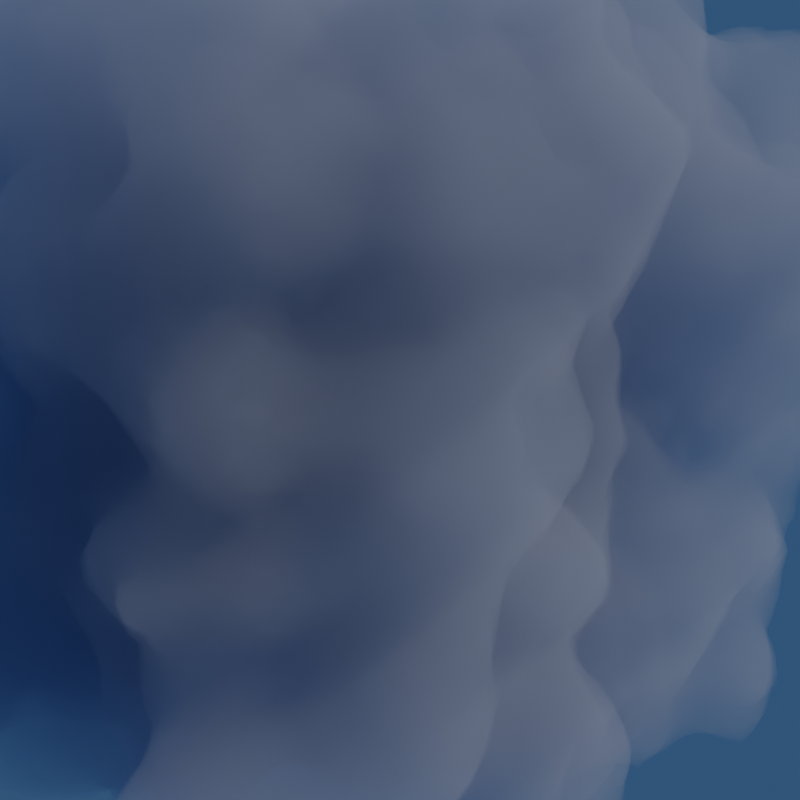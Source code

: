 # Source: cloud_it.blend  (saved by Blender 3.5.10; exported with 4.5.12 LTS)
import bpy
from mathutils import Matrix  # noqa: F401  (used for matrix-valued properties, if any)

bpy.ops.wm.read_factory_settings(use_empty=True)
scene = bpy.context.scene
scene.name = 'Scene'

# ---- collections
col_collection = bpy.data.collections.new('Collection'); scene.collection.children.link(col_collection)

# ---- materials (node trees are filled in below, after node groups)
mat_sl_cloud_it = bpy.data.materials.new('sl_cloud_it')
mat_sl_cloud_it.alpha_threshold = 0.0
mat_sl_cloud_it.line_color = (0.0, 0.0, 0.0, 1.0)

# ---- node groups
ng_sl_cloud_it = bpy.data.node_groups.new('sl_cloud_it', 'ShaderNodeTree')
_s = ng_sl_cloud_it.interface.new_socket(name='Volume', in_out='OUTPUT', socket_type='NodeSocketShader')
_s = ng_sl_cloud_it.interface.new_socket(name='Density', in_out='INPUT', socket_type='NodeSocketFloat')
_s.default_value = 2.5
_s.min_value = 0.0
_s.max_value = 1000.0
_s = ng_sl_cloud_it.interface.new_socket(name='Absorption Color', in_out='INPUT', socket_type='NodeSocketColor')
_s.default_value = (0.1281, 0.2612, 0.619, 1.0)
_N = ng_sl_cloud_it.nodes; _L = ng_sl_cloud_it.links
n0 = _N.new('NodeGroupOutput'); n0.name = 'Group Output'; n0.location = (592, 0)
n1 = _N.new('ShaderNodeVolumePrincipled'); n1.name = 'Principled Volume'; n1.location = (258, 32)
n1.width = 284
n1.inputs[0].default_value = (0.4716, 0.4787, 0.5, 1.0)
n1.inputs[1].default_value = 'color'
n1.inputs[3].default_value = 'sl_cloud_it_density'
n2 = _N.new('NodeGroupInput'); n2.name = 'Group Input'; n2.location = (43, 18)
_L.new(n1.outputs[0], n0.inputs[0])
_L.new(n2.outputs[0], n1.inputs[2])
_L.new(n2.outputs[1], n1.inputs[5])
n0.is_active_output = True
ng_density_check = bpy.data.node_groups.new('density check', 'GeometryNodeTree')
_s = ng_density_check.interface.new_socket(name='Output', in_out='OUTPUT', socket_type='NodeSocketGeometry')
_s = ng_density_check.interface.new_socket(name='Threshold', in_out='OUTPUT', socket_type='NodeSocketFloat')
_s.default_value = 0.5
_s.min_value = -1e+04
_s.max_value = 1e+04
_s = ng_density_check.interface.new_socket(name='Input', in_out='INPUT', socket_type='NodeSocketGeometry')
_s = ng_density_check.interface.new_socket(name='Threshold', in_out='INPUT', socket_type='NodeSocketFloat')
_s.default_value = 0.5
_s.min_value = -1e+04
_s.max_value = 1e+04
ng_density_check.is_modifier = True
_N = ng_density_check.nodes; _L = ng_density_check.links
n0 = _N.new('NodeGroupOutput'); n0.name = 'Group Output'; n0.location = (387, 0)
n1 = _N.new('NodeGroupInput'); n1.name = 'Group Input'; n1.location = (-397, 0)
n2 = _N.new('GeometryNodeAttributeDomainSize'); n2.name = 'Domain Size'; n2.location = (-146, 124)
n3 = _N.new('ShaderNodeMath'); n3.name = 'Math.003'; n3.location = (16, 106)
n3.operation = 'LESS_THAN'
n4 = _N.new('GeometryNodeSubdivideMesh'); n4.name = 'Subdivide Mesh'; n4.location = (-95, -124)
n5 = _N.new('NodeReroute'); n5.name = 'Reroute.002'; n5.location = (-197, -83)
n5.width = 16
n5.socket_idname = 'NodeSocketGeometry'
n6 = _N.new('GeometryNodeSwitch'); n6.name = 'Switch'; n6.location = (197, 27)
_L.new(n2.outputs[0], n3.inputs[0])
_L.new(n4.outputs[0], n6.inputs[2])
_L.new(n5.outputs[0], n6.inputs[1])
_L.new(n5.outputs[0], n4.inputs[0])
_L.new(n3.outputs[0], n6.inputs[0])
_L.new(n5.outputs[0], n2.inputs[0])
_L.new(n1.outputs[1], n3.inputs[1])
_L.new(n1.outputs[0], n5.inputs[0])
_L.new(n6.outputs[0], n0.inputs[0])
_L.new(n1.outputs[1], n0.inputs[1])
n0.is_active_output = True
ng_cloud_it = bpy.data.node_groups.new('cloud_it', 'GeometryNodeTree')
_s = ng_cloud_it.interface.new_socket(name='Geometry', in_out='OUTPUT', socket_type='NodeSocketGeometry')
_s = ng_cloud_it.interface.new_socket(name='Geometry', in_out='INPUT', socket_type='NodeSocketGeometry')
_s = ng_cloud_it.interface.new_socket(name='Mesh Density', in_out='INPUT', socket_type='NodeSocketFloat')
_s.default_value = 1.0
_s.min_value = 0.0
_s.max_value = 1.0
_s = ng_cloud_it.interface.new_socket(name='Noise Scale', in_out='INPUT', socket_type='NodeSocketFloat')
_s.default_value = 2.0
_s.min_value = 0.0
_s.max_value = 1000.0
_s = ng_cloud_it.interface.new_socket(name='Noise Factor', in_out='INPUT', socket_type='NodeSocketFloat')
_s.default_value = 0.2
_s.min_value = 0.2
_s.max_value = 1.0
_s = ng_cloud_it.interface.new_socket(name='Scale', in_out='INPUT', socket_type='NodeSocketVector')
_s.subtype = 'XYZ'
_s.default_value = (1.0, 1.0, 1.0)
_s = ng_cloud_it.interface.new_socket(name='Material', in_out='INPUT', socket_type='NodeSocketMaterial')
_s.default_value = mat_sl_cloud_it
_s = ng_cloud_it.interface.new_socket(name='Seed', in_out='INPUT', socket_type='NodeSocketFloat')
_s.default_value = 1.0
_s.min_value = 0.0
_s.max_value = 1000.0
ng_cloud_it.is_modifier = True
_N = ng_cloud_it.nodes; _L = ng_cloud_it.links
n0 = _N.new('ShaderNodeVectorMath'); n0.name = 'Vector Math.009'; n0.location = (1605, -429)
n0.operation = 'SCALE'
n1 = _N.new('GeometryNodeInputNormal'); n1.name = 'Normal.002'; n1.location = (1151, -422)
n1.legacy_corner_normals = True
n2 = _N.new('ShaderNodeVectorMath'); n2.name = 'Vector Math.008'; n2.location = (1389, -423)
n2.operation = 'SCALE'
n3 = _N.new('ShaderNodeMapRange'); n3.name = 'Map Range.001'; n3.location = (767, -586)
n3.inputs[1].default_value = 0.25
n3.inputs[2].default_value = 0.75
n4 = _N.new('ShaderNodeMath'); n4.name = 'Math.001'; n4.location = (1073, -711)
n4.operation = 'MULTIPLY'
n4.inputs[1].default_value = 1.47
n5 = _N.new('ShaderNodeTexVoronoi'); n5.name = 'Voronoi Texture'; n5.location = (31, -828)
n5.voronoi_dimensions = '4D'
n6 = _N.new('ShaderNodeMath'); n6.name = 'Math'; n6.location = (202, -832)
n6.operation = 'POWER'
n6.inputs[1].default_value = 1.9
n7 = _N.new('GeometryNodeSetPosition'); n7.name = 'Set Position.002'; n7.location = (1838, -19)
n8 = _N.new('ShaderNodeVectorMath'); n8.name = 'Vector Math.004'; n8.location = (1403, -213)
n8.operation = 'MULTIPLY'
n9 = _N.new('GeometryNodeInputNormal'); n9.name = 'Normal.001'; n9.location = (1014, -209)
n9.legacy_corner_normals = True
n10 = _N.new('ShaderNodeVectorMath'); n10.name = 'Vector Math.006'; n10.location = (1044, -343)
n10.operation = 'SCALE'
n11 = _N.new('ShaderNodeVectorMath'); n11.name = 'Vector Math.005'; n11.location = (1576, -213)
n11.operation = 'SCALE'
n11.inputs[3].default_value = 0.99
n12 = _N.new('NodeReroute'); n12.name = 'Reroute.001'; n12.location = (-327, -811)
n12.width = 16
n12.socket_idname = 'NodeSocketFloat'
n13 = _N.new('NodeReroute'); n13.name = 'Reroute'; n13.location = (-291, -784)
n13.width = 16
n13.socket_idname = 'NodeSocketFloat'
n14 = _N.new('ShaderNodeVectorMath'); n14.name = 'Vector Math.007'; n14.location = (501, -473)
n14.operation = 'SUBTRACT'
n14.inputs[1].default_value = (0.1, 0.1, 0.1)
n15 = _N.new('ShaderNodeMix'); n15.name = 'Mix'; n15.location = (286, -317)
n15.data_type = 'RGBA'
n15.inputs[0].default_value = 0.15
n16 = _N.new('ShaderNodeTexNoise'); n16.name = 'Noise Texture.002'; n16.location = (57, -246)
n16.noise_dimensions = '4D'
n16.inputs[3].default_value = 1.0
n17 = _N.new('ShaderNodeTexNoise'); n17.name = 'Noise Texture.001'; n17.location = (61, -507)
n17.noise_dimensions = '4D'
n17.inputs[3].default_value = 1.0
n18 = _N.new('ShaderNodeMath'); n18.name = 'Math.002'; n18.location = (-102, -577)
n18.operation = 'MULTIPLY'
n18.inputs[1].default_value = 3.5
n19 = _N.new('ShaderNodeMapRange'); n19.name = 'Map Range'; n19.location = (694, -392)
n19.hide = True
n19.data_type = 'FLOAT_VECTOR'
n19.inputs[7].default_value = (0.3, 0.3, 0.3)
n19.inputs[8].default_value = (0.6, 0.6, 0.6)
n20 = _N.new('FunctionNodeInputInt'); n20.name = 'Integer'; n20.location = (-272, 266)
n20.integer = 20000
n20.outputs[0].default_value = 0
n21 = _N.new('GeometryNodeGroup'); n21.name = 'Group'; n21.location = (-98, 239)
n21.node_tree = ng_density_check
n22 = _N.new('GeometryNodeGroup'); n22.name = 'Group.001'; n22.location = (64, 238)
n22.node_tree = ng_density_check
n23 = _N.new('GeometryNodeGroup'); n23.name = 'Group.002'; n23.location = (226, 237)
n23.node_tree = ng_density_check
n24 = _N.new('GeometryNodeGroup'); n24.name = 'Group.003'; n24.location = (382, 241)
n24.node_tree = ng_density_check
n25 = _N.new('GeometryNodeGroup'); n25.name = 'Group.004'; n25.location = (545, 241)
n25.node_tree = ng_density_check
n26 = _N.new('GeometryNodeGroup'); n26.name = 'Group.005'; n26.location = (702, 246)
n26.node_tree = ng_density_check
n27 = _N.new('GeometryNodeGroup'); n27.name = 'Group.007'; n27.location = (1033, 245)
n27.node_tree = ng_density_check
n28 = _N.new('GeometryNodeGroup'); n28.name = 'Group.008'; n28.location = (1204, 244)
n28.node_tree = ng_density_check
n29 = _N.new('GeometryNodeGroup'); n29.name = 'Group.009'; n29.location = (1369, 243)
n29.node_tree = ng_density_check
n30 = _N.new('GeometryNodeGroup'); n30.name = 'Group.006'; n30.location = (867, 245)
n30.node_tree = ng_density_check
n31 = _N.new('GeometryNodeTransform'); n31.name = 'Transform Geometry'; n31.location = (-273, 163)
n32 = _N.new('NodeGroupOutput'); n32.name = 'Group Output'; n32.location = (3791, 13)
n33 = _N.new('GeometryNodeSetPosition'); n33.name = 'Set Position.003'; n33.location = (2183, -4)
n34 = _N.new('GeometryNodeMeshToVolume'); n34.name = 'Mesh to Volume'; n34.location = (2605, 45)
n34.resolution_mode = 'VOXEL_SIZE'
n34.inputs[4].default_value = 0.0
n35 = _N.new('GeometryNodeVolumeToMesh'); n35.name = 'Volume to Mesh'; n35.location = (2857, 43)
n35.inputs[3].default_value = 0.12
n36 = _N.new('GeometryNodeSetShadeSmooth'); n36.name = 'Set Shade Smooth'; n36.location = (3064, 32)
n37 = _N.new('ShaderNodeMapRange'); n37.name = 'Map Range.002'; n37.location = (2375, -73)
n37.inputs[3].default_value = 0.2
n37.inputs[4].default_value = 0.05
n38 = _N.new('NodeGroupInput'); n38.name = 'Group Input.001'; n38.location = (2117, -235)
n39 = _N.new('GeometryNodeSetMaterial'); n39.name = 'Set Material'; n39.location = (3276, -27)
n40 = _N.new('GeometryNodeAttributeDomainSize'); n40.name = 'Domain Size'; n40.location = (-1193, 560)
n40.component = 'CURVE'
n41 = _N.new('ShaderNodeMath'); n41.name = 'Math.003'; n41.location = (-1034, 585)
n41.operation = 'GREATER_THAN'
n41.inputs[1].default_value = 0.0
n42 = _N.new('GeometryNodeCurvePrimitiveCircle'); n42.name = 'Curve Circle'; n42.location = (-1209, 327)
n42.hide = True
n42.inputs[0].default_value = 5
n42.inputs[4].default_value = 0.05
n43 = _N.new('NodeGroupInput'); n43.name = 'Group Input'; n43.location = (-1607, 118)
n44 = _N.new('NodeReroute'); n44.name = 'Reroute.002'; n44.location = (-1299, 354)
n44.width = 16
n44.socket_idname = 'NodeSocketGeometry'
n45 = _N.new('GeometryNodeSwitch'); n45.name = 'Switch'; n45.location = (-716, 449)
n46 = _N.new('GeometryNodeCurveToMesh'); n46.name = 'Curve to Mesh'; n46.location = (-1035, 416)
n46.inputs[3].default_value = True
n47 = _N.new('GeometryNodeInputNamedAttribute'); n47.name = 'Named Attribute'; n47.location = (-1060, 416)
n47.inputs[0].default_value = 'radius'
n48 = _N.new('GeometryNodeSwitch'); n48.name = 'Switch.001'; n48.location = (-1060, 416)
n48.input_type = 'FLOAT'
n48.inputs[1].default_value = 1.0
_L.new(n39.outputs[0], n32.inputs[0])
_L.new(n36.outputs[0], n39.inputs[0])
_L.new(n8.outputs[0], n11.inputs[0])
_L.new(n9.outputs[0], n8.inputs[0])
_L.new(n10.outputs[0], n8.inputs[1])
_L.new(n17.outputs[1], n19.inputs[0])
_L.new(n14.outputs[0], n19.inputs[6])
_L.new(n19.outputs[1], n10.inputs[0])
_L.new(n33.outputs[0], n34.inputs[0])
_L.new(n34.outputs[0], n35.inputs[0])
_L.new(n13.outputs[0], n17.inputs[1])
_L.new(n15.outputs[2], n14.inputs[0])
_L.new(n18.outputs[0], n17.inputs[2])
_L.new(n43.outputs[3], n10.inputs[3])
_L.new(n43.outputs[4], n31.inputs[3])
_L.new(n1.outputs[0], n2.inputs[0])
_L.new(n2.outputs[0], n0.inputs[0])
_L.new(n0.outputs[0], n7.inputs[3])
_L.new(n3.outputs[0], n2.inputs[3])
_L.new(n6.outputs[0], n3.inputs[0])
_L.new(n5.outputs[0], n6.inputs[0])
_L.new(n43.outputs[6], n13.inputs[0])
_L.new(n43.outputs[2], n12.inputs[0])
_L.new(n12.outputs[0], n5.inputs[2])
_L.new(n13.outputs[0], n5.inputs[1])
_L.new(n7.outputs[0], n33.inputs[0])
_L.new(n11.outputs[0], n33.inputs[3])
_L.new(n12.outputs[0], n18.inputs[0])
_L.new(n43.outputs[3], n0.inputs[3])
_L.new(n12.outputs[0], n16.inputs[2])
_L.new(n13.outputs[0], n16.inputs[1])
_L.new(n16.outputs[1], n15.inputs[6])
_L.new(n17.outputs[1], n15.inputs[7])
_L.new(n20.outputs[0], n21.inputs[1])
_L.new(n31.outputs[0], n21.inputs[0])
_L.new(n21.outputs[0], n22.inputs[0])
_L.new(n21.outputs[1], n22.inputs[1])
_L.new(n22.outputs[0], n23.inputs[0])
_L.new(n22.outputs[1], n23.inputs[1])
_L.new(n23.outputs[0], n24.inputs[0])
_L.new(n23.outputs[1], n24.inputs[1])
_L.new(n24.outputs[0], n25.inputs[0])
_L.new(n25.outputs[0], n26.inputs[0])
_L.new(n26.outputs[0], n30.inputs[0])
_L.new(n30.outputs[0], n27.inputs[0])
_L.new(n25.outputs[1], n26.inputs[1])
_L.new(n26.outputs[1], n30.inputs[1])
_L.new(n30.outputs[1], n27.inputs[1])
_L.new(n24.outputs[1], n25.inputs[1])
_L.new(n29.outputs[0], n7.inputs[0])
_L.new(n27.outputs[0], n28.inputs[0])
_L.new(n28.outputs[0], n29.inputs[0])
_L.new(n27.outputs[1], n28.inputs[1])
_L.new(n28.outputs[1], n29.inputs[1])
_L.new(n35.outputs[0], n36.inputs[0])
_L.new(n38.outputs[1], n34.inputs[3])
_L.new(n37.outputs[0], n34.inputs[2])
_L.new(n38.outputs[1], n37.inputs[0])
_L.new(n38.outputs[5], n39.inputs[2])
_L.new(n44.outputs[0], n40.inputs[0])
_L.new(n40.outputs[4], n41.inputs[0])
_L.new(n43.outputs[0], n44.inputs[0])
_L.new(n44.outputs[0], n46.inputs[0])
_L.new(n46.outputs[0], n45.inputs[2])
_L.new(n41.outputs[0], n45.inputs[0])
_L.new(n42.outputs[0], n46.inputs[1])
_L.new(n44.outputs[0], n45.inputs[1])
_L.new(n45.outputs[0], n31.inputs[0])
_L.new(n47.outputs[1], n48.inputs[0])
_L.new(n47.outputs[0], n48.inputs[2])
_L.new(n48.outputs[0], n46.inputs[2])
n32.is_active_output = True

# ---- material node trees
mat_sl_cloud_it.use_nodes = True; mat_sl_cloud_it.node_tree.nodes.clear()
_N = mat_sl_cloud_it.node_tree.nodes; _L = mat_sl_cloud_it.node_tree.links
n0 = _N.new('ShaderNodeOutputMaterial'); n0.name = 'Material Output'; n0.location = (300, 300)
n1 = _N.new('ShaderNodeGroup'); n1.name = 'Group'; n1.location = (15, 254)
n1.width = 177
n1.node_tree = ng_sl_cloud_it
n1.inputs[0].default_value = 2.5
n1.inputs[1].default_value = (0.1281, 0.2612, 0.619, 1.0)
_L.new(n1.outputs[0], n0.inputs[1])
n0.is_active_output = True

# ---- world
world_world = bpy.data.worlds.new('World'); scene.world = world_world
world_world.use_nodes = True; world_world.node_tree.nodes.clear()
_N = world_world.node_tree.nodes; _L = world_world.node_tree.links
n0 = _N.new('ShaderNodeOutputWorld'); n0.name = 'World Output'; n0.location = (300, 300)
n1 = _N.new('ShaderNodeBackground'); n1.name = 'Background'; n1.location = (10, 300)
n1.inputs[0].default_value = (0.02636, 0.07276, 0.1592, 1.0)
_L.new(n1.outputs[0], n0.inputs[0])
n0.is_active_output = True
world_world.color = (0.05088, 0.05088, 0.05088)
world_world.use_sun_shadow = False
world_world.sun_shadow_jitter_overblur = 0.0

# ---- cameras
cam_camera_001 = bpy.data.cameras.new('Camera.001')

# ---- meshes
me_cube_001 = bpy.data.meshes.new('Cube.001')
me_cube_001.from_pydata([(-1.0, -1.0, -1.0), (-1.0, -1.0, 1.0), (-1.0, 1.0, -1.0), (-1.0, 1.0, 1.0), (1.0, -1.0, -1.0), (1.0, -1.0, 1.0), (1.0, 1.0, -1.0), (1.0, 1.0, 1.0)], [], [(0, 1, 3, 2), (2, 3, 7, 6), (6, 7, 5, 4), (4, 5, 1, 0), (2, 6, 4, 0), (7, 3, 1, 5)])
_uv = me_cube_001.uv_layers.new(name='UVMap')
_uv.uv.foreach_set('vector', [0.375, 0.0, 0.625, 0.0, 0.625, 0.25, 0.375, 0.25, 0.375, 0.25, 0.625, 0.25, 0.625, 0.5, 0.375, 0.5, 0.375, 0.5, 0.625, 0.5, 0.625, 0.75, 0.375, 0.75, 0.375, 0.75, 0.625, 0.75, 0.625, 1.0, 0.375, 1.0, 0.125, 0.5, 0.375, 0.5, 0.375, 0.75, 0.125, 0.75, 0.625, 0.5, 0.875, 0.5, 0.875, 0.75, 0.625, 0.75])
me_cube_001.materials.append(mat_sl_cloud_it)
me_cube_001.update()

# ---- objects
ob_cloud_it = bpy.data.objects.new('cloud_it', me_cube_001)
ob_camera = bpy.data.objects.new('Camera', cam_camera_001)

# ---- transforms, parenting, visibility, modifiers, constraints
ob_cloud_it.location = (0.0, 0.0, 0.0)
_m = ob_cloud_it.modifiers.new('cloud_it', 'NODES')
_m.node_group = ng_cloud_it
_gi = [s.identifier for s in ng_cloud_it.interface.items_tree if s.item_type == 'SOCKET' and s.in_out == 'INPUT']
_m[_gi[3]] = 0.29  # Noise Factor
_m[_gi[5]] = mat_sl_cloud_it  # Material
ob_camera.location = (-2.443, -3.044, 0.09621)
ob_camera.rotation_euler = (1.529, 5.409e-06, -0.74)
ob_camera.scale = (1.0, 1.0, 1.0)

# ---- collection membership
col_collection.objects.link(ob_cloud_it)
col_collection.objects.link(ob_camera)

# ---- scene / render settings (as saved in the file)
scene.camera = ob_camera
scene.frame_start = 1; scene.frame_end = 250; scene.frame_set(0)
scene.render.engine = 'CYCLES'
scene.render.resolution_x = 1080
scene.render.hair_type = 'STRIP'
scene.render.hair_subdiv = 2
scene.cycles.feature_set = 'EXPERIMENTAL'
scene.cycles.use_denoising = False
scene.cycles.samples = 512
scene.cycles.sampling_pattern = 'TABULATED_SOBOL'
scene.cycles.preview_dicing_rate = 1.0
scene.view_settings.view_transform = 'Filmic'
bpy.context.view_layer.update()

# ---- added for rendering (the .blend has no usable light): sun
light_auto_sun = bpy.data.lights.new('AutoSun', 'SUN')
light_auto_sun.energy = 3.0
light_auto_sun.angle = 0.0523599
ob_auto_sun = bpy.data.objects.new('AutoSun', light_auto_sun)
scene.collection.objects.link(ob_auto_sun)
ob_auto_sun.rotation_euler = (0.872665, 0.174533, 0.523599)
bpy.context.view_layer.update()
